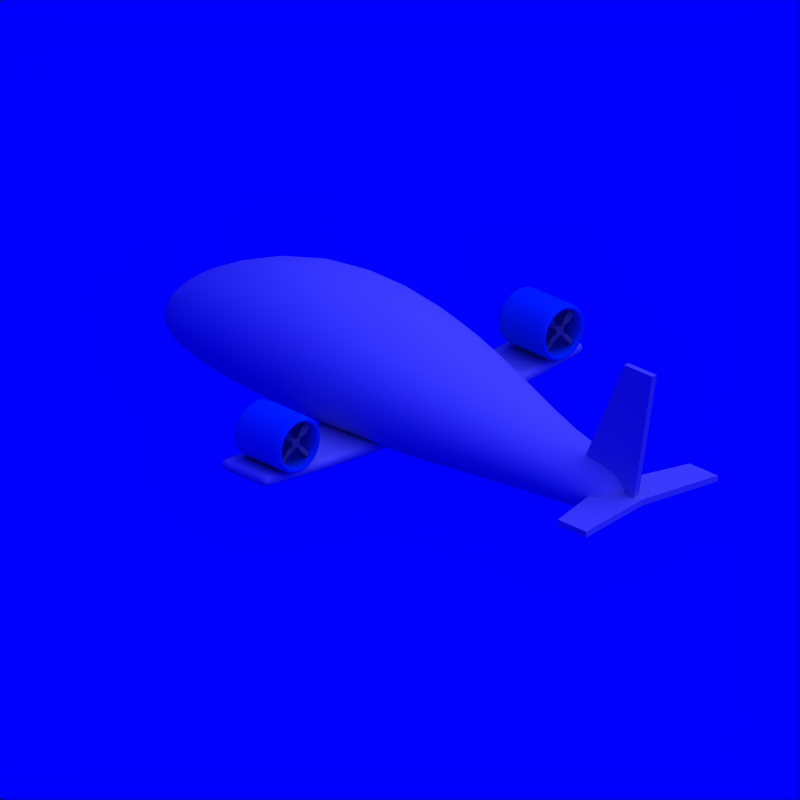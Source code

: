 # Source: Dirigible_5.blend  (saved by Blender 2.71.0; exported with 4.5.12 LTS)
import bpy
from mathutils import Matrix  # noqa: F401  (used for matrix-valued properties, if any)

bpy.ops.wm.read_factory_settings(use_empty=True)
scene = bpy.context.scene
scene.name = 'Scene'

# ---- collections
col_collection_1 = bpy.data.collections.new('Collection 1'); scene.collection.children.link(col_collection_1)
col_collection_2 = bpy.data.collections.new('Collection 2'); scene.collection.children.link(col_collection_2)
col_collection_2.hide_render = True
col_collection_2.hide_viewport = True

# ---- materials (node trees are filled in below, after node groups)
mat_cc = bpy.data.materials.new('CC')
mat_cc.alpha_threshold = 0.0
mat_cc.diffuse_color = (0.0, 0.376, 0.827, 1.0)
mat_cc.roughness = 0.5
mat_cc.specular_intensity = 0.2
mat_cc.line_color = (0.0, 0.0, 0.0, 1.0)
mat_grey = bpy.data.materials.new('Grey')
mat_grey.alpha_threshold = 0.0
mat_grey.diffuse_color = (0.5, 0.5, 0.5, 1.0)
mat_grey.roughness = 0.5
mat_grey.specular_intensity = 0.2
mat_grey.line_color = (0.0, 0.0, 0.0, 1.0)
mat_white = bpy.data.materials.new('White')
mat_white.alpha_threshold = 0.0
mat_white.diffuse_color = (0.7, 0.7, 0.7, 1.0)
mat_white.roughness = 0.5
mat_white.specular_intensity = 0.2
mat_white.line_color = (0.0, 0.0, 0.0, 1.0)
mat_invisible = bpy.data.materials.new('Invisible')
mat_invisible.alpha_threshold = 0.0
mat_invisible.diffuse_color = (1.0, 1.0, 1.0, 1.0)
mat_invisible.roughness = 0.5
mat_invisible.specular_intensity = 0.0

# ---- material node trees

# ---- world
world_world = bpy.data.worlds.new('World'); scene.world = world_world
world_world.color = (0.0, 0.0, 1.0)
world_world.use_sun_shadow = False
world_world.sun_shadow_jitter_overblur = 0.0
world_world.cycles.sampling_method = 'MANUAL'
world_world.cycles.sample_map_resolution = 256

# ---- cameras
cam_camera_002 = bpy.data.cameras.new('Camera.002')
cam_camera_002.type = 'ORTHO'
cam_camera_002.passepartout_alpha = 0.2
cam_camera_002.clip_end = 100.0
cam_camera_002.lens = 35.0
cam_camera_002.sensor_width = 32.0
cam_camera_002.sensor_height = 18.0
cam_camera_002.show_passepartout = False
cam_camera_002.show_safe_areas = True
cam_camera_002.dof.focus_distance = 0.0
cam_camera_002.dof.aperture_fstop = 128.0

# ---- lights
light_lamp = bpy.data.lights.new('Lamp', 'SUN')
light_lamp.transmission_factor = 0.0
light_lamp.angle = 1.571
light_lamp.energy = 1.0
light_lamp.shadow_buffer_clip_start = 0.5
light_lamp.shadow_soft_size = 1.0
light_lamp.shadow_cascade_max_distance = 1000.0
light_lamp.cycles.use_multiple_importance_sampling = False

# ---- meshes
me_cylinder_002 = bpy.data.meshes.new('Cylinder.002')
me_cylinder_002.from_pydata([(0.0, 1.0, -1.0), (0.0, 1.0, 1.0), (0.7071, 0.7071, -1.0), (0.7071, 0.7071, 1.0), (1.0, -4.371e-08, -1.0), (1.0, -4.371e-08, 1.0), (0.7071, -0.7071, -1.0), (0.7071, -0.7071, 1.0), (-8.742e-08, -1.0, -1.0), (-8.742e-08, -1.0, 1.0), (-0.7071, -0.7071, -1.0), (-0.7071, -0.7071, 1.0), (-1.0, 1.192e-08, -1.0), (-1.0, 1.192e-08, 1.0), (-0.7071, 0.7071, -1.0), (-0.7071, 0.7071, 1.0), (0.0, 0.7, 1.0), (0.495, 0.495, 1.0), (0.7, -3.06e-08, 1.0), (0.495, -0.495, 1.0), (-6.12e-08, -0.7, 1.0), (-0.495, -0.495, 1.0), (-0.7, 8.347e-09, 1.0), (-0.495, 0.495, 1.0), (0.495, 0.495, -1.0), (0.495, -0.495, -1.0), (-1.819e-08, -0.7, -1.0), (-0.495, -0.495, -1.0), (0.0, 0.7, -1.0), (0.7, -3.06e-08, -1.0), (-0.7, 8.347e-09, -1.0), (-0.495, 0.495, -1.0), (0.0, 1.0, -0.7), (0.7071, 0.7071, -0.7), (1.0, 2.197e-07, -0.7), (0.7071, -0.7071, -0.7), (-8.742e-08, -1.0, -0.7), (-0.7071, -0.7071, -0.7), (-1.0, 2.754e-07, -0.7), (-0.7071, 0.7071, -0.7), (0.0, 1.0, 0.7), (0.7071, 0.7071, 0.7), (1.0, -3.072e-07, 0.7), (0.7071, -0.7071, 0.7), (-8.742e-08, -1.0, 0.7), (-0.7071, -0.7071, 0.7), (-1.0, -2.515e-07, 0.7), (-0.7071, 0.7071, 0.7)], [], [(40, 1, 3, 41), (41, 3, 5, 42), (42, 5, 7, 43), (43, 7, 9, 44), (44, 9, 11, 45), (45, 11, 13, 46), (1, 15, 23, 16), (47, 15, 1, 40), (46, 13, 15, 47), (14, 0, 28, 31), (15, 13, 22, 23), (13, 11, 21, 22), (11, 9, 20, 21), (9, 7, 19, 20), (7, 5, 18, 19), (5, 3, 17, 18), (3, 1, 16, 17), (21, 20, 26, 27), (20, 19, 25, 26), (12, 14, 31, 30), (16, 23, 31, 28), (23, 22, 30, 31), (22, 21, 27, 30), (19, 18, 29, 25), (18, 17, 24, 29), (17, 16, 28, 24), (10, 12, 30, 27), (8, 10, 27, 26), (6, 8, 26, 25), (4, 6, 25, 29), (2, 4, 29, 24), (0, 2, 24, 28), (0, 32, 33, 2), (2, 33, 34, 4), (4, 34, 35, 6), (6, 35, 36, 8), (8, 36, 37, 10), (10, 37, 38, 12), (14, 39, 32, 0), (12, 38, 39, 14), (32, 40, 41, 33), (33, 41, 42, 34), (34, 42, 43, 35), (35, 43, 44, 36), (36, 44, 45, 37), (37, 45, 46, 38), (39, 47, 40, 32), (38, 46, 47, 39)])
me_cylinder_002.polygons.foreach_set('use_smooth', [True] * 48)
me_cylinder_002.materials.append(mat_cc)
me_cylinder_002.use_remesh_preserve_volume = False
me_cylinder_002.use_remesh_preserve_attributes = False
me_cylinder_002.use_mirror_vertex_groups = False
me_cylinder_002.update()
me_plane_002 = bpy.data.meshes.new('Plane.002')
me_plane_002.from_pydata([(-0.05, -0.06, 0.0), (0.05, -0.06, 0.0), (-0.05, 0.04, 0.0), (0.05, 0.04, 0.0), (-0.025, 0.09, 0.0), (0.025, 0.09, 0.0), (0.1, -0.035, 0.0), (0.1, 0.015, 0.0), (-0.025, -0.11, 0.0), (0.025, -0.11, 0.0), (-0.1, -0.035, 0.0), (-0.1, 0.015, 0.0), (-0.3586, -0.0533, -0.025), (-0.3586, 0.0333, 0.025), (-0.2, -0.0533, -0.025), (-0.2, 0.0333, 0.025), (-0.0433, 0.19, -0.025), (0.0433, 0.19, 0.025), (-0.0433, 0.3486, -0.025), (0.0433, 0.3486, 0.025), (0.2, -0.0533, 0.025), (0.2, 0.0333, -0.025), (0.3586, -0.0533, 0.025), (0.3586, 0.0333, -0.025), (-0.0433, -0.21, 0.025), (0.0433, -0.21, -0.025), (-0.0433, -0.3686, 0.025), (0.0433, -0.3686, -0.025)], [], [(0, 1, 3, 2), (2, 3, 5, 4), (3, 1, 6, 7), (1, 0, 8, 9), (0, 2, 11, 10), (14, 15, 13, 12), (10, 11, 15, 14), (4, 5, 17, 16), (16, 17, 19, 18), (7, 6, 20, 21), (21, 20, 22, 23), (9, 8, 24, 25), (25, 24, 26, 27)])
me_plane_002.materials.append(mat_grey)
me_plane_002.use_remesh_preserve_volume = False
me_plane_002.use_remesh_preserve_attributes = False
me_plane_002.use_mirror_vertex_groups = False
me_plane_002.update()
me_plane_005 = bpy.data.meshes.new('Plane.005')
me_plane_005.from_pydata([(-0.6, 1.7, 0.1), (-0.1, 1.7, 0.1), (-0.9, -5.96e-08, 2.235e-08), (-0.1, -5.96e-08, 2.235e-08), (-0.2, 1.7, 0.1), (-0.2, -5.96e-08, 2.235e-08), (-0.5, 1.7, 0.1), (-0.8, -5.96e-08, 2.235e-08), (-0.1, 0.7, 2.235e-08), (-0.6, 0.7, 2.235e-08), (-0.2, 0.7, 2.235e-08), (-0.5, 0.7, 2.235e-08), (-0.1, 1.6, 0.1), (-0.6, 1.6, 0.1), (-0.2, 1.6, 0.1), (-0.5, 1.6, 0.1)], [], [(11, 9, 2, 7), (8, 10, 5, 3), (10, 11, 7, 5), (15, 13, 9, 11), (12, 14, 10, 8), (14, 15, 11, 10), (6, 0, 13, 15), (1, 4, 14, 12), (4, 6, 15, 14)])
me_plane_005.polygons.foreach_set('use_smooth', [True] * 9)
me_plane_005.use_remesh_preserve_volume = False
me_plane_005.use_remesh_preserve_attributes = False
me_plane_005.use_mirror_vertex_groups = False
me_plane_005.update()
me_plane_003 = bpy.data.meshes.new('Plane.003')
me_plane_003.from_pydata([(-0.3369, 2.193, 0.005611), (1.163, 2.193, 0.005611), (-2.837, -0.006886, 0.005612), (0.1631, -0.006886, 0.005612)], [], [(2, 3, 1, 0)])
me_plane_003.use_remesh_preserve_volume = False
me_plane_003.use_remesh_preserve_attributes = False
me_plane_003.use_mirror_vertex_groups = False
me_plane_003.update()
me_plane = bpy.data.meshes.new('Plane')
me_plane.from_pydata([(1.192e-07, -1.4, 1.756e-07), (1.5, -1.4, 1.756e-07), (1.192e-07, 1.4, -1.756e-07), (1.5, 1.4, -1.756e-07), (-1.0, 0.0, 0.0), (1.0, 0.0, 0.0)], [], [(4, 5, 3, 2), (0, 1, 5, 4)])
me_plane.use_remesh_preserve_volume = False
me_plane.use_remesh_preserve_attributes = False
me_plane.use_mirror_vertex_groups = False
me_plane.update()
me_cylinder_001 = bpy.data.meshes.new('Cylinder.001')
me_cylinder_001.from_pydata([(-8.242e-07, 0.3214, -3.3), (0.2273, 0.2273, -3.3), (0.3214, -5.819e-07, -3.3), (0.2273, -0.2273, -3.3), (-8.523e-07, -0.3214, -3.3), (-0.2273, -0.2273, -3.3), (-0.3214, -5.64e-07, -3.3), (-0.2273, 0.2273, -3.3), (-0.2273, 0.2273, -2.5), (-0.3214, -5.64e-07, -2.5), (-0.2273, -0.2273, -2.5), (-6.891e-07, -0.3214, -2.5), (0.2273, -0.2273, -2.5), (0.3214, -5.819e-07, -2.5), (0.2273, 0.2273, -2.5), (-6.61e-07, 0.3214, -2.5), (0.2857, 0.8035, -1.1), (0.8539, 0.5682, -1.1), (1.089, -5.607e-07, -1.1), (0.8539, -0.5682, -1.1), (0.2857, -0.8035, -1.1), (-0.2825, -0.5682, -1.1), (-0.5178, -5.16e-07, -1.1), (-0.2825, 0.5682, -1.1), (-0.2027, 0.6313, 0.4), (-0.4642, -4.668e-07, 0.4), (-0.2027, -0.6313, 0.4), (0.4286, -0.8928, 0.4), (1.06, -0.6313, 0.4), (1.321, -5.165e-07, 0.4), (1.06, 0.6313, 0.4), (0.4286, 0.8928, 0.4), (-8.089e-07, 0.32, 1.6), (0.2263, 0.2263, 1.6), (0.32, -5.82e-07, 1.6), (0.2263, -0.2263, 1.6), (-8.369e-07, -0.32, 1.6), (-0.2263, -0.2263, 1.6), (-0.32, -5.642e-07, 1.6), (-0.2263, 0.2263, 1.6)], [], [(10, 5, 4, 11), (9, 6, 5, 10), (23, 8, 9, 22), (13, 2, 1, 14), (15, 0, 7, 8), (12, 3, 2, 13), (8, 7, 6, 9), (14, 1, 0, 15), (31, 16, 23, 24), (22, 9, 10, 21), (18, 13, 14, 17), (17, 14, 15, 16), (16, 15, 8, 23), (21, 10, 11, 20), (19, 12, 13, 18), (1, 2, 3, 4, 5, 6, 7, 0), (20, 11, 12, 19), (30, 17, 16, 31), (29, 18, 17, 30), (28, 19, 18, 29), (27, 20, 19, 28), (26, 21, 20, 27), (25, 22, 21, 26), (11, 4, 3, 12), (34, 29, 30, 33), (24, 23, 22, 25), (32, 31, 24, 39), (39, 24, 25, 38), (38, 25, 26, 37), (37, 26, 27, 36), (36, 27, 28, 35), (35, 28, 29, 34), (33, 30, 31, 32), (33, 32, 39, 38, 37, 36, 35, 34)])
me_cylinder_001.polygons.foreach_set('use_smooth', [True] * 34)
me_cylinder_001.use_remesh_preserve_volume = False
me_cylinder_001.use_remesh_preserve_attributes = False
me_cylinder_001.use_mirror_vertex_groups = False
me_cylinder_001.update()
me_icosphere_003 = bpy.data.meshes.new('Icosphere.003')
me_icosphere_003.from_pydata([(0.0, 0.0, -1.0), (0.7236, -0.5257, -0.4472), (-0.2764, -0.8506, -0.4472), (-0.8944, 0.0, -0.4472), (-0.2764, 0.8506, -0.4472), (0.7236, 0.5257, -0.4472), (-0.1625, -0.5, -0.8507), (0.4253, -0.309, -0.8507), (0.2629, -0.809, -0.5257), (0.8506, 0.0, -0.5257), (0.4253, 0.309, -0.8507), (-0.5257, 0.0, -0.8507), (-0.6882, -0.5, -0.5257), (-0.1625, 0.5, -0.8507), (-0.6882, 0.5, -0.5257), (0.2629, 0.809, -0.5257), (0.9511, -0.309, 0.0), (0.9511, 0.309, 0.0), (0.0, -1.0, 0.0), (0.5878, -0.809, 0.0), (-0.9511, -0.309, 0.0), (-0.5878, -0.809, 0.0), (-0.5878, 0.809, 0.0), (-0.9511, 0.309, 0.0), (0.5878, 0.809, 0.0), (0.0, 1.0, 0.0), (0.9511, -0.309, 2.0), (0.9511, 0.309, 2.0), (-1.76e-06, -1.0, 2.0), (0.5878, -0.809, 2.0), (-0.9511, -0.309, 2.0), (-0.5878, -0.809, 2.0), (-0.5878, 0.809, 2.0), (-0.9511, 0.309, 2.0), (0.5878, 0.809, 2.0), (-1.76e-06, 1.0, 2.0), (0.7709, 0.3957, 2.5), (0.7709, 0.509, 2.5), (-2.384e-06, -0.2, 2.71), (0.5878, -0.009014, 2.562), (-0.7709, 0.3957, 2.5), (-0.5878, -0.009014, 2.562), (-0.5878, 0.609, 2.5), (-0.7709, 0.509, 2.5), (0.5878, 0.609, 2.5), (-2.358e-06, 0.8, 2.681), (0.7709, 0.3957, 3.1), (0.7709, 0.509, 3.1), (-2.868e-06, 0.3144, 3.262), (0.5878, 0.3144, 3.1), (-0.7709, 0.3957, 3.1), (-0.5878, 0.3144, 3.1), (-0.5878, 0.6077, 3.1), (-0.7709, 0.509, 3.1), (0.5878, 0.6077, 3.1), (-2.881e-06, 0.6077, 3.276), (0.7709, 0.3957, 3.4), (0.7709, 0.509, 3.4), (-2.989e-06, 0.3144, 3.4), (0.733, 0.3144, 3.4), (-0.7709, 0.3957, 3.4), (-0.733, 0.3144, 3.4), (-0.5878, 0.6077, 3.4), (-0.7709, 0.509, 3.4), (0.5878, 0.6077, 3.4), (-2.989e-06, 0.6077, 3.4), (0.7709, 0.3957, 3.6), (0.7709, 0.509, 3.6), (-3.165e-06, 0.3144, 3.6), (0.733, 0.3144, 3.6), (-0.7709, 0.3957, 3.6), (-0.733, 0.3144, 3.6), (-0.5878, 0.6077, 3.6), (-0.7709, 0.509, 3.6), (0.5878, 0.6077, 3.6), (-3.165e-06, 0.6077, 3.6)], [], [(0, 7, 6), (1, 7, 9), (0, 6, 11), (0, 11, 13), (0, 13, 10), (1, 9, 16), (2, 8, 18), (3, 12, 20), (4, 14, 22), (5, 15, 24), (1, 16, 19), (2, 18, 21), (3, 20, 23), (4, 22, 25), (5, 24, 17), (6, 8, 2), (6, 7, 8), (7, 1, 8), (9, 10, 5), (9, 7, 10), (7, 0, 10), (11, 12, 3), (11, 6, 12), (6, 2, 12), (13, 14, 4), (13, 11, 14), (11, 3, 14), (10, 15, 5), (10, 13, 15), (13, 4, 15), (16, 9, 17), (9, 5, 17), (18, 8, 19), (8, 1, 19), (20, 12, 21), (12, 2, 21), (22, 14, 23), (14, 3, 23), (24, 15, 25), (15, 4, 25), (17, 24, 34, 27), (25, 22, 32, 35), (23, 20, 30, 33), (21, 18, 28, 31), (19, 16, 26, 29), (24, 25, 35, 34), (22, 23, 33, 32), (20, 21, 31, 30), (18, 19, 29, 28), (16, 17, 27, 26), (27, 34, 44, 37), (35, 32, 42, 45), (33, 30, 40, 43), (31, 28, 38, 41), (29, 26, 36, 39), (34, 35, 45, 44), (32, 33, 43, 42), (30, 31, 41, 40), (28, 29, 39, 38), (26, 27, 37, 36), (37, 44, 54, 47), (45, 42, 52, 55), (43, 40, 50, 53), (41, 38, 48, 51), (39, 36, 46, 49), (44, 45, 55, 54), (42, 43, 53, 52), (40, 41, 51, 50), (38, 39, 49, 48), (36, 37, 47, 46), (47, 54, 64, 57), (55, 52, 62, 65), (53, 50, 60, 63), (51, 48, 58, 61), (49, 46, 56, 59), (54, 55, 65, 64), (52, 53, 63, 62), (50, 51, 61, 60), (48, 49, 59, 58), (46, 47, 57, 56), (57, 64, 74, 67), (65, 62, 72, 75), (63, 60, 70, 73), (59, 56, 66, 69), (64, 65, 75, 74), (62, 63, 73, 72), (60, 61, 71, 70), (56, 57, 67, 66), (66, 67, 74, 75, 72, 73, 70, 71, 68, 69), (61, 71, 68, 58), (58, 68, 69, 59)])
me_icosphere_003.materials.append(mat_white)
me_icosphere_003.use_remesh_preserve_volume = False
me_icosphere_003.use_remesh_preserve_attributes = False
me_icosphere_003.use_mirror_vertex_groups = False
me_icosphere_003.update()
me_target = bpy.data.meshes.new('Target')
me_target.from_pydata([(0.2, 0.2, -0.2), (0.2, -0.2, -0.2), (-0.2, -0.2, -0.2), (-0.2, 0.2, -0.2), (0.2, 0.2, 0.2), (0.2, -0.2, 0.2), (-0.2, -0.2, 0.2), (-0.2, 0.2, 0.2)], [], [(0, 1, 2, 3), (4, 7, 6, 5), (0, 4, 5, 1), (1, 5, 6, 2), (2, 6, 7, 3), (4, 0, 3, 7)])
me_target.materials.append(mat_invisible)
me_target.use_remesh_preserve_volume = False
me_target.use_remesh_preserve_attributes = False
me_target.use_mirror_vertex_groups = False
me_target.update()

# ---- objects
ob_cylinder_002 = bpy.data.objects.new('Cylinder.002', me_cylinder_002)
ob_plane_004 = bpy.data.objects.new('Plane.004', me_plane_002)
ob_plane_001 = bpy.data.objects.new('Plane.001', me_plane_002)
ob_plane_007 = bpy.data.objects.new('Plane.007', me_plane_005)
ob_plane_011 = bpy.data.objects.new('Plane.011', me_plane_003)
ob_cylinder_000 = bpy.data.objects.new('Cylinder.000', me_cylinder_002)
ob_plane_003 = bpy.data.objects.new('Plane.003', me_plane_002)
ob_plane_002 = bpy.data.objects.new('Plane.002', me_plane_002)
ob_plane = bpy.data.objects.new('Plane', me_plane)
ob_cylinder_001 = bpy.data.objects.new('Cylinder.001', me_cylinder_001)
ob_camera = bpy.data.objects.new('Camera', cam_camera_002)
ob_lamp_001 = bpy.data.objects.new('Lamp.001', light_lamp)
ob_icosphere_001 = bpy.data.objects.new('Icosphere.001', me_icosphere_003)
ob_target = bpy.data.objects.new('Target', me_target)

# ---- transforms, parenting, visibility, modifiers, constraints
ob_cylinder_002.location = (0.1, 1.4, 0.2)
ob_cylinder_002.rotation_euler = (1.571, -0.0, -1.571)
ob_cylinder_002.scale = (0.25, 0.25, 0.25)
ob_cylinder_002.lineart.crease_threshold = 0.0
_m = ob_cylinder_002.modifiers.new('Subsurf', 'SUBSURF')
_m.uv_smooth = 'PRESERVE_CORNERS'
_m.quality = 2
_m.show_only_control_edges = False
ob_plane_004.location = (0.3, 1.4, 0.2)
ob_plane_004.rotation_euler = (-1.571, 0.7854, -1.571)
ob_plane_004.scale = (0.5, 0.5, 0.5)
ob_plane_004.lineart.crease_threshold = 0.0
_m = ob_plane_004.modifiers.new('Solidify', 'SOLIDIFY')
_m.thickness = 0.05
_m.nonmanifold_thickness_mode = 'FIXED'
_m.nonmanifold_merge_threshold = 0.0003
ob_plane_001.location = (-0.1, 1.4, 0.2)
ob_plane_001.rotation_euler = (-1.571, 0.7854, -1.571)
ob_plane_001.scale = (0.5, 0.5, 0.5)
ob_plane_001.lineart.crease_threshold = 0.0
_m = ob_plane_001.modifiers.new('Solidify', 'SOLIDIFY')
_m.thickness = 0.05
_m.nonmanifold_thickness_mode = 'FIXED'
_m.nonmanifold_merge_threshold = 0.0003
ob_plane_007.location = (0.3674, 0.005612, -0.09656)
ob_plane_007.lineart.crease_threshold = 0.0
_m = ob_plane_007.modifiers.new('Mirror', 'MIRROR')
_m.use_axis = (False, True, False)
_m = ob_plane_007.modifiers.new('Solidify', 'SOLIDIFY')
_m.thickness = 0.1
_m.use_even_offset = True
_m.nonmanifold_thickness_mode = 'FIXED'
_m.nonmanifold_merge_threshold = 0.0003
_m = ob_plane_007.modifiers.new('Subsurf', 'SUBSURF')
_m.uv_smooth = 'PRESERVE_CORNERS'
_m.quality = 2
_m.levels = 2
_m.show_only_control_edges = False
ob_plane_011.location = (2.467, 0.005612, 0.003443)
ob_plane_011.rotation_euler = (1.571, -0.0, 0.0)
ob_plane_011.scale = (0.2, 0.5, 1.0)
ob_plane_011.lineart.crease_threshold = 0.0
_m = ob_plane_011.modifiers.new('Solidify', 'SOLIDIFY')
_m.thickness = 0.05
_m.offset = 0.0
_m.nonmanifold_thickness_mode = 'FIXED'
_m.nonmanifold_merge_threshold = 0.0003
ob_cylinder_000.location = (0.1, -1.4, 0.2)
ob_cylinder_000.rotation_euler = (1.571, -0.0, -1.571)
ob_cylinder_000.scale = (0.25, 0.25, 0.25)
ob_cylinder_000.lineart.crease_threshold = 0.0
_m = ob_cylinder_000.modifiers.new('Subsurf', 'SUBSURF')
_m.uv_smooth = 'PRESERVE_CORNERS'
_m.quality = 2
_m.show_only_control_edges = False
ob_plane_003.location = (0.3, -1.4, 0.2)
ob_plane_003.rotation_euler = (-1.571, 0.7854, -1.571)
ob_plane_003.scale = (0.5, 0.5, 0.5)
ob_plane_003.lineart.crease_threshold = 0.0
_m = ob_plane_003.modifiers.new('Solidify', 'SOLIDIFY')
_m.thickness = 0.05
_m.nonmanifold_thickness_mode = 'FIXED'
_m.nonmanifold_merge_threshold = 0.0003
ob_plane_002.location = (-0.1, -1.4, 0.2)
ob_plane_002.rotation_euler = (-1.571, 0.7854, -1.571)
ob_plane_002.scale = (0.5, 0.5, 0.5)
ob_plane_002.lineart.crease_threshold = 0.0
_m = ob_plane_002.modifiers.new('Solidify', 'SOLIDIFY')
_m.thickness = 0.05
_m.nonmanifold_thickness_mode = 'FIXED'
_m.nonmanifold_merge_threshold = 0.0003
ob_plane.location = (2.367, 0.005612, 0.003443)
ob_plane.scale = (0.2, 0.5, 1.0)
ob_plane.lineart.crease_threshold = 0.0
_m = ob_plane.modifiers.new('Solidify', 'SOLIDIFY')
_m.thickness = 0.05
_m.offset = 0.0
_m.nonmanifold_thickness_mode = 'FIXED'
_m.nonmanifold_merge_threshold = 0.0003
ob_cylinder_001.location = (-0.8326, 0.005612, 0.003443)
ob_cylinder_001.rotation_euler = (-1.344e-07, -1.571, 0.0)
ob_cylinder_001.scale = (0.7, 1.0, 1.0)
ob_cylinder_001.lineart.crease_threshold = 0.0
_m = ob_cylinder_001.modifiers.new('Subsurf', 'SUBSURF')
_m.uv_smooth = 'PRESERVE_CORNERS'
_m.quality = 2
_m.levels = 2
_m.show_only_control_edges = False
_m = ob_cylinder_001.modifiers.new('EdgeSplit', 'EDGE_SPLIT')
_m.split_angle = 0.8727
ob_camera.location = (6.0, -6.0, 4.0)
ob_camera.rotation_euler = (1.571, 0.0, 0.0)
ob_camera.lock_rotations_4d = False
ob_camera.empty_display_type = 'ARROWS'
ob_camera.color = (0.0, 0.0, 0.0, 1.0)
ob_camera.lineart.crease_threshold = 0.0
_c = ob_camera.constraints.new('TRACK_TO'); _c.name = 'Const'
_c.target = ob_target
ob_lamp_001.parent = ob_camera
ob_lamp_001.matrix_parent_inverse = Matrix(((0.7071, 0.7071, 0.0, -0.0), (-0.3015, 0.3015, 0.9045, -2.529e-07), (0.6396, -0.6396, 0.4264, -9.381), (0.0, 0.0, 0.0, 1.0)))
ob_lamp_001.location = (4.0, 1.0, 7.0)
ob_lamp_001.rotation_euler = (-0.07775, 0.5308, 0.2138)
ob_lamp_001.lock_rotations_4d = False
ob_lamp_001.empty_display_type = 'ARROWS'
ob_lamp_001.color = (0.0, 0.0, 0.0, 1.0)
ob_lamp_001.lineart.crease_threshold = 0.0
ob_icosphere_001.location = (-1.2, 0.0, 0.0)
ob_icosphere_001.rotation_euler = (1.571, -0.0, 1.571)
ob_icosphere_001.scale = (1.0, 0.5, 1.0)
ob_icosphere_001.lineart.crease_threshold = 0.0
ob_target.location = (0.0, 0.0, 0.0)
ob_target.lock_rotations_4d = False
ob_target.empty_display_type = 'ARROWS'
ob_target.color = (0.0, 0.0, 0.0, 1.0)
ob_target.lineart.crease_threshold = 0.0

# ---- collection membership
col_collection_1.objects.link(ob_cylinder_002)
col_collection_1.objects.link(ob_plane_004)
col_collection_1.objects.link(ob_plane_001)
col_collection_1.objects.link(ob_plane_007)
col_collection_1.objects.link(ob_plane_011)
col_collection_1.objects.link(ob_cylinder_000)
col_collection_1.objects.link(ob_plane_003)
col_collection_1.objects.link(ob_plane_002)
col_collection_1.objects.link(ob_plane)
col_collection_1.objects.link(ob_cylinder_001)
col_collection_1.objects.link(ob_camera)
col_collection_1.objects.link(ob_lamp_001)
col_collection_2.objects.link(ob_icosphere_001)
col_collection_2.objects.link(ob_target)

# ---- scene / render settings (as saved in the file)
scene.camera = ob_camera
scene.frame_start = 1; scene.frame_end = 8; scene.frame_set(1)
scene.render.engine = 'BLENDER_EEVEE_NEXT'
scene.render.image_settings.compression = 90
scene.render.resolution_x = 108
scene.render.resolution_y = 108
scene.render.pixel_aspect_x = 100.0
scene.render.pixel_aspect_y = 100.0
scene.render.fps = 8
scene.render.dither_intensity = 0.0
scene.render.use_compositing = False
scene.render.use_sequencer = False
scene.render.bake_margin = 2
scene.render.bake_bias = 0.0
scene.render.use_stamp_time = False
scene.render.use_stamp_date = False
scene.render.use_stamp_frame = False
scene.render.use_stamp_camera = False
scene.render.use_stamp_scene = False
scene.render.use_stamp_filename = False
scene.render.use_stamp_render_time = False
scene.render.stamp_font_size = 0
scene.cycles.use_denoising = False
scene.cycles.samples = 10
scene.cycles.sampling_pattern = 'TABULATED_SOBOL'
scene.cycles.light_sampling_threshold = 0.0
scene.cycles.use_adaptive_sampling = False
scene.cycles.use_light_tree = False
scene.cycles.blur_glossy = 0.0
scene.cycles.volume_bounces = 1
scene.cycles.pixel_filter_type = 'GAUSSIAN'
scene.cycles.sample_clamp_indirect = 0.0
scene.view_settings.view_transform = 'Raw'
bpy.context.view_layer.update()
